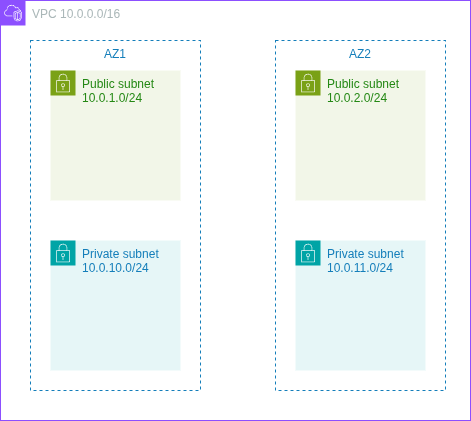

The diagram above was exported from draw.io. Its source (the exported page's mxGraphModel, read from the mxfile embedded in the PNG):
<mxGraphModel dx="1226" dy="1159" grid="1" gridSize="10" guides="1" tooltips="1" connect="1" arrows="1" fold="1" page="1" pageScale="1" pageWidth="850" pageHeight="1100" math="0" shadow="0" adaptiveColors="none">
  <root>
    <mxCell id="0" />
    <mxCell id="1" parent="0" />
    <mxCell id="EV55ShcMJFoL2_dLze0E-1" value="VPC 10.0.0.0/16" style="points=[[0,0],[0.25,0],[0.5,0],[0.75,0],[1,0],[1,0.25],[1,0.5],[1,0.75],[1,1],[0.75,1],[0.5,1],[0.25,1],[0,1],[0,0.75],[0,0.5],[0,0.25]];outlineConnect=0;gradientColor=none;html=1;whiteSpace=wrap;fontSize=12;fontStyle=0;container=1;pointerEvents=0;collapsible=0;recursiveResize=0;shape=mxgraph.aws4.group;grIcon=mxgraph.aws4.group_vpc2;strokeColor=#8C4FFF;fillColor=none;verticalAlign=top;align=left;spacingLeft=30;fontColor=#AAB7B8;dashed=0;" parent="1" vertex="1">
      <mxGeometry x="90" y="150" width="470" height="420" as="geometry" />
    </mxCell>
    <mxCell id="OT-4PuOgZLObOi2ACF29-1" value="AZ1" style="fillColor=none;strokeColor=#147EBA;dashed=1;verticalAlign=top;fontStyle=0;fontColor=#147EBA;whiteSpace=wrap;html=1;" parent="EV55ShcMJFoL2_dLze0E-1" vertex="1">
      <mxGeometry x="30" y="40" width="170" height="350" as="geometry" />
    </mxCell>
    <mxCell id="OT-4PuOgZLObOi2ACF29-2" value="AZ2" style="fillColor=none;strokeColor=#147EBA;dashed=1;verticalAlign=top;fontStyle=0;fontColor=#147EBA;whiteSpace=wrap;html=1;rounded=0;" parent="EV55ShcMJFoL2_dLze0E-1" vertex="1">
      <mxGeometry x="275" y="40" width="170" height="350" as="geometry" />
    </mxCell>
    <mxCell id="EV55ShcMJFoL2_dLze0E-2" value="Public subnet&lt;br&gt;10.0.1.0/24" style="points=[[0,0],[0.25,0],[0.5,0],[0.75,0],[1,0],[1,0.25],[1,0.5],[1,0.75],[1,1],[0.75,1],[0.5,1],[0.25,1],[0,1],[0,0.75],[0,0.5],[0,0.25]];outlineConnect=0;gradientColor=none;html=1;whiteSpace=wrap;fontSize=12;fontStyle=0;container=1;pointerEvents=0;collapsible=0;recursiveResize=0;shape=mxgraph.aws4.group;grIcon=mxgraph.aws4.group_security_group;grStroke=0;strokeColor=#7AA116;fillColor=#F2F6E8;verticalAlign=top;align=left;spacingLeft=30;fontColor=#248814;dashed=0;" parent="EV55ShcMJFoL2_dLze0E-1" vertex="1">
      <mxGeometry x="50" y="70" width="130" height="130" as="geometry" />
    </mxCell>
    <mxCell id="EV55ShcMJFoL2_dLze0E-3" value="Public subnet&lt;br&gt;10.0.2.0/24" style="points=[[0,0],[0.25,0],[0.5,0],[0.75,0],[1,0],[1,0.25],[1,0.5],[1,0.75],[1,1],[0.75,1],[0.5,1],[0.25,1],[0,1],[0,0.75],[0,0.5],[0,0.25]];outlineConnect=0;gradientColor=none;html=1;whiteSpace=wrap;fontSize=12;fontStyle=0;container=1;pointerEvents=0;collapsible=0;recursiveResize=0;shape=mxgraph.aws4.group;grIcon=mxgraph.aws4.group_security_group;grStroke=0;strokeColor=#7AA116;fillColor=#F2F6E8;verticalAlign=top;align=left;spacingLeft=30;fontColor=#248814;dashed=0;" parent="EV55ShcMJFoL2_dLze0E-1" vertex="1">
      <mxGeometry x="295" y="70" width="130" height="130" as="geometry" />
    </mxCell>
    <mxCell id="EV55ShcMJFoL2_dLze0E-4" value="Private subnet&lt;div&gt;10.0.10.0/24&lt;/div&gt;" style="points=[[0,0],[0.25,0],[0.5,0],[0.75,0],[1,0],[1,0.25],[1,0.5],[1,0.75],[1,1],[0.75,1],[0.5,1],[0.25,1],[0,1],[0,0.75],[0,0.5],[0,0.25]];outlineConnect=0;gradientColor=none;html=1;whiteSpace=wrap;fontSize=12;fontStyle=0;container=1;pointerEvents=0;collapsible=0;recursiveResize=0;shape=mxgraph.aws4.group;grIcon=mxgraph.aws4.group_security_group;grStroke=0;strokeColor=#00A4A6;fillColor=#E6F6F7;verticalAlign=top;align=left;spacingLeft=30;fontColor=#147EBA;dashed=0;" parent="EV55ShcMJFoL2_dLze0E-1" vertex="1">
      <mxGeometry x="50" y="240" width="130" height="130" as="geometry" />
    </mxCell>
    <mxCell id="EV55ShcMJFoL2_dLze0E-5" value="Private subnet&lt;div&gt;10.0.11.0/24&lt;/div&gt;" style="points=[[0,0],[0.25,0],[0.5,0],[0.75,0],[1,0],[1,0.25],[1,0.5],[1,0.75],[1,1],[0.75,1],[0.5,1],[0.25,1],[0,1],[0,0.75],[0,0.5],[0,0.25]];outlineConnect=0;gradientColor=none;html=1;whiteSpace=wrap;fontSize=12;fontStyle=0;container=1;pointerEvents=0;collapsible=0;recursiveResize=0;shape=mxgraph.aws4.group;grIcon=mxgraph.aws4.group_security_group;grStroke=0;strokeColor=#00A4A6;fillColor=#E6F6F7;verticalAlign=top;align=left;spacingLeft=30;fontColor=#147EBA;dashed=0;" parent="EV55ShcMJFoL2_dLze0E-1" vertex="1">
      <mxGeometry x="295" y="240" width="130" height="130" as="geometry" />
    </mxCell>
  </root>
</mxGraphModel>